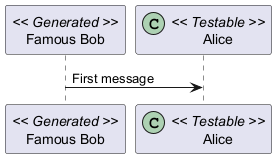

The diagram above was rendered by PlantUML. Its source (embedded in the PNG):
@startuml

skinparam guillemet false
participant "Famous Bob" as Bob << Generated >>
participant Alice << (C,#ADD1B2) Testable >>

Bob->Alice: First message

@enduml